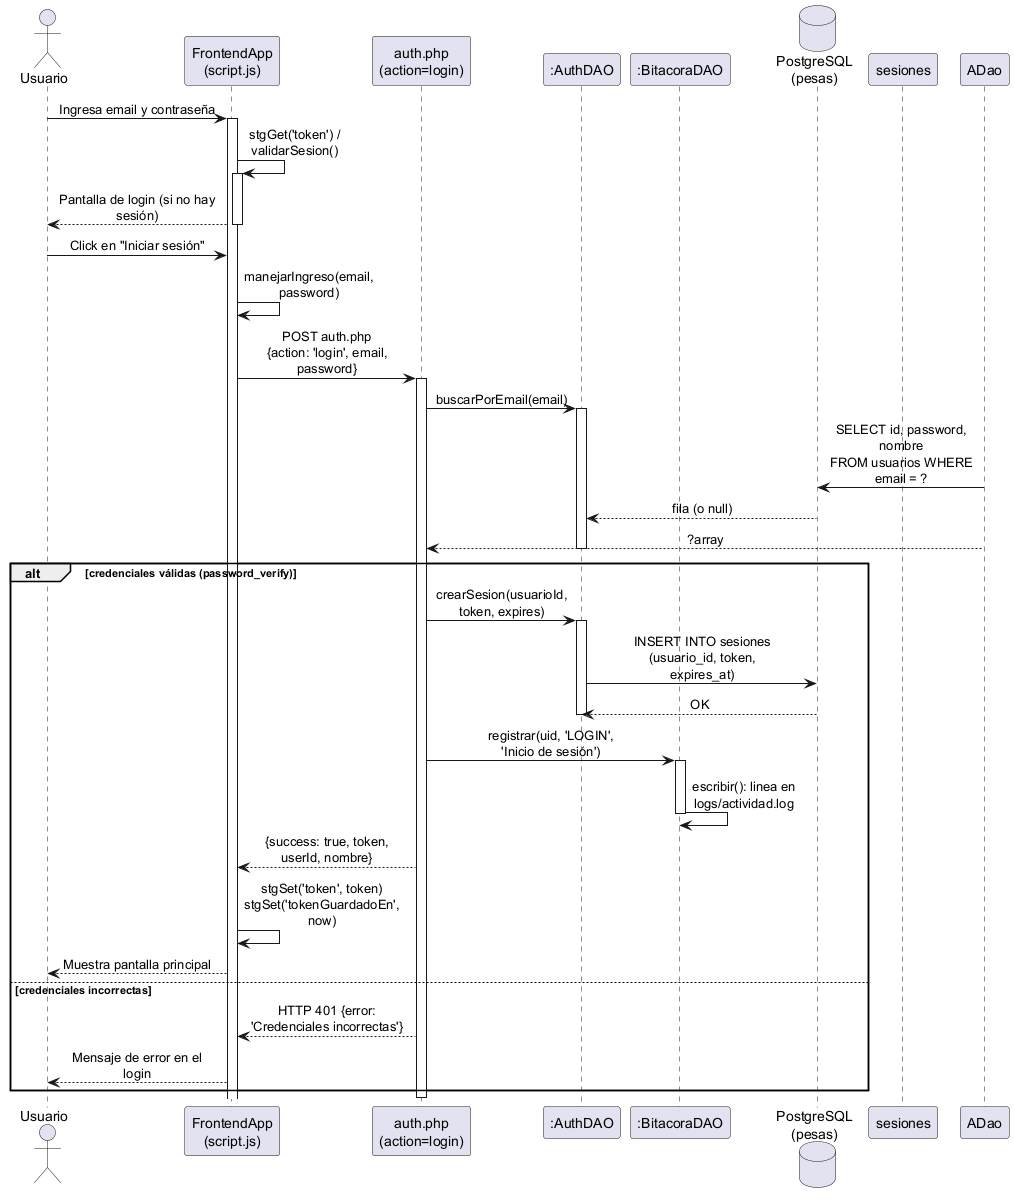

The diagram above was rendered by PlantUML. Its source (embedded in the PNG):
@startuml
' ============================================================
' DIAGRAMA DE SECUENCIA - Login de usuario (flujo principal)
' Basado en el codigo real: script.js / api/auth.php / AuthDAO / BitacoraDAO
' ============================================================

skinparam sequenceMessageAlign center
skinparam maxMessageSize 160
actor Usuario as U
participant "FrontendApp\n(script.js)" as FE
participant "auth.php\n(action=login)" as API
participant ":AuthDAO" as ADAO
participant ":BitacoraDAO" as BDAO
database "PostgreSQL\n(pesas)" as DB
participant "sesiones" as S

U -> FE : Ingresa email y contraseña
activate FE

FE -> FE : stgGet('token') / validarSesion()
activate FE
FE --> U : Pantalla de login (si no hay sesión)
deactivate FE

U -> FE : Click en "Iniciar sesión"
FE -> FE : manejarIngreso(email, password)

FE -> API : POST auth.php\n{action: 'login', email, password}
activate API

API -> ADAO : buscarPorEmail(email)
activate ADAO
ADao -> DB : SELECT id, password, nombre\nFROM usuarios WHERE email = ?
DB --> ADAO : fila (o null)
ADao --> API : ?array
deactivate ADAO

alt credenciales válidas (password_verify)
  API -> ADAO : crearSesion(usuarioId, token, expires)
  activate ADAO
  ADAO -> DB : INSERT INTO sesiones\n(usuario_id, token, expires_at)
  DB --> ADAO : OK
  deactivate ADAO

  API -> BDAO : registrar(uid, 'LOGIN', 'Inicio de sesión')
  activate BDAO
  BDAO -> BDAO : escribir(): linea en\nlogs/actividad.log
  deactivate BDAO

  API --> FE : {success: true, token, userId, nombre}
  FE -> FE : stgSet('token', token)\nstgSet('tokenGuardadoEn', now)
  FE --> U : Muestra pantalla principal
else credenciales incorrectas
  API --> FE : HTTP 401 {error: 'Credenciales incorrectas'}
  FE --> U : Mensaje de error en el login
end

deactivate API

@enduml